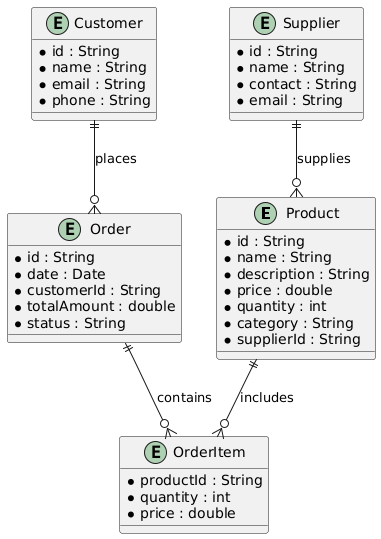

The diagram above was rendered by PlantUML. Its source (embedded in the PNG):
@startuml
entity "Product" {
    * id : String
    * name : String
    * description : String
    * price : double
    * quantity : int
    * category : String
    * supplierId : String
}

entity "Supplier" {
    * id : String
    * name : String
    * contact : String
    * email : String
}

entity "Customer" {
    * id : String
    * name : String
    * email : String
    * phone : String
}

entity "Order" {
    * id : String
    * date : Date
    * customerId : String
    * totalAmount : double
    * status : String
}

entity "OrderItem" {
    * productId : String
    * quantity : int
    * price : double
}

Product ||--o{ OrderItem : includes
Order ||--o{ OrderItem : contains
Customer ||--o{ Order : places
Supplier ||--o{ Product : supplies
@enduml